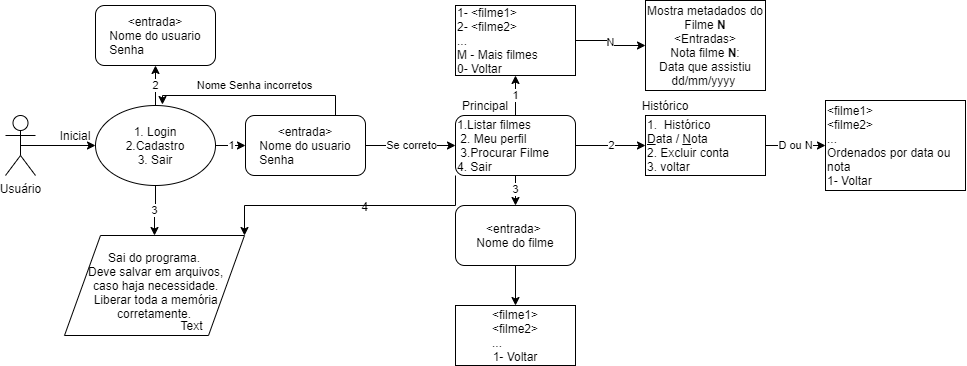

The diagram above was exported from draw.io. Its source (the exported page's mxGraphModel, read from the mxfile embedded in the PNG):
<mxGraphModel dx="2067" dy="561" grid="1" gridSize="10" guides="1" tooltips="1" connect="1" arrows="1" fold="1" page="1" pageScale="1" pageWidth="827" pageHeight="1169" math="0" shadow="0">
  <root>
    <mxCell id="0" />
    <mxCell id="1" parent="0" />
    <mxCell id="xk_Q8UV-_c0iONC8denh-11" style="edgeStyle=orthogonalEdgeStyle;rounded=0;orthogonalLoop=1;jettySize=auto;html=1;exitX=0.5;exitY=0.5;exitDx=0;exitDy=0;exitPerimeter=0;entryX=0;entryY=0.5;entryDx=0;entryDy=0;" parent="1" source="xk_Q8UV-_c0iONC8denh-1" target="xk_Q8UV-_c0iONC8denh-7" edge="1">
      <mxGeometry relative="1" as="geometry" />
    </mxCell>
    <mxCell id="xk_Q8UV-_c0iONC8denh-1" value="Usuário" style="shape=umlActor;verticalLabelPosition=bottom;labelBackgroundColor=#ffffff;verticalAlign=top;html=1;outlineConnect=0;" parent="1" vertex="1">
      <mxGeometry x="-150" y="140" width="30" height="60" as="geometry" />
    </mxCell>
    <mxCell id="xk_Q8UV-_c0iONC8denh-33" value="3&lt;br&gt;" style="edgeStyle=orthogonalEdgeStyle;rounded=0;orthogonalLoop=1;jettySize=auto;html=1;exitX=0.5;exitY=1;exitDx=0;exitDy=0;entryX=0.5;entryY=0;entryDx=0;entryDy=0;" parent="1" source="xk_Q8UV-_c0iONC8denh-7" target="xk_Q8UV-_c0iONC8denh-32" edge="1">
      <mxGeometry relative="1" as="geometry" />
    </mxCell>
    <mxCell id="xk_Q8UV-_c0iONC8denh-35" value="2&lt;br&gt;" style="edgeStyle=orthogonalEdgeStyle;rounded=0;orthogonalLoop=1;jettySize=auto;html=1;exitX=0.5;exitY=0;exitDx=0;exitDy=0;" parent="1" source="xk_Q8UV-_c0iONC8denh-7" target="xk_Q8UV-_c0iONC8denh-36" edge="1">
      <mxGeometry relative="1" as="geometry">
        <mxPoint y="80" as="targetPoint" />
      </mxGeometry>
    </mxCell>
    <mxCell id="xk_Q8UV-_c0iONC8denh-40" value="1&lt;br&gt;" style="edgeStyle=orthogonalEdgeStyle;rounded=0;orthogonalLoop=1;jettySize=auto;html=1;exitX=1;exitY=0.5;exitDx=0;exitDy=0;entryX=0;entryY=0.5;entryDx=0;entryDy=0;" parent="1" source="xk_Q8UV-_c0iONC8denh-7" target="xk_Q8UV-_c0iONC8denh-39" edge="1">
      <mxGeometry relative="1" as="geometry" />
    </mxCell>
    <mxCell id="xk_Q8UV-_c0iONC8denh-7" value="1. Login&lt;br&gt;2.Cadastro&lt;br&gt;3. Sair" style="ellipse;whiteSpace=wrap;html=1;" parent="1" vertex="1">
      <mxGeometry x="-60" y="130" width="120" height="80" as="geometry" />
    </mxCell>
    <mxCell id="xk_Q8UV-_c0iONC8denh-12" value="Inicial" style="text;html=1;strokeColor=none;fillColor=none;align=center;verticalAlign=middle;whiteSpace=wrap;rounded=0;" parent="1" vertex="1">
      <mxGeometry x="-100" y="150" width="40" height="20" as="geometry" />
    </mxCell>
    <mxCell id="xk_Q8UV-_c0iONC8denh-18" value="1&lt;br&gt;" style="edgeStyle=orthogonalEdgeStyle;rounded=0;orthogonalLoop=1;jettySize=auto;html=1;exitX=0.5;exitY=0;exitDx=0;exitDy=0;entryX=0.5;entryY=1;entryDx=0;entryDy=0;" parent="1" source="xk_Q8UV-_c0iONC8denh-14" target="xk_Q8UV-_c0iONC8denh-17" edge="1">
      <mxGeometry relative="1" as="geometry" />
    </mxCell>
    <mxCell id="xk_Q8UV-_c0iONC8denh-20" value="2&lt;br&gt;" style="edgeStyle=orthogonalEdgeStyle;rounded=0;orthogonalLoop=1;jettySize=auto;html=1;exitX=1;exitY=0.5;exitDx=0;exitDy=0;entryX=0;entryY=0.5;entryDx=0;entryDy=0;" parent="1" source="xk_Q8UV-_c0iONC8denh-14" target="xk_Q8UV-_c0iONC8denh-19" edge="1">
      <mxGeometry relative="1" as="geometry" />
    </mxCell>
    <mxCell id="xk_Q8UV-_c0iONC8denh-28" value="3&lt;br&gt;" style="edgeStyle=orthogonalEdgeStyle;rounded=0;orthogonalLoop=1;jettySize=auto;html=1;exitX=0.5;exitY=1;exitDx=0;exitDy=0;entryX=0.5;entryY=0;entryDx=0;entryDy=0;" parent="1" source="xk_Q8UV-_c0iONC8denh-14" target="xk_Q8UV-_c0iONC8denh-25" edge="1">
      <mxGeometry relative="1" as="geometry" />
    </mxCell>
    <mxCell id="xk_Q8UV-_c0iONC8denh-37" style="edgeStyle=orthogonalEdgeStyle;rounded=0;orthogonalLoop=1;jettySize=auto;html=1;exitX=0;exitY=1;exitDx=0;exitDy=0;entryX=1;entryY=0;entryDx=0;entryDy=0;" parent="1" source="xk_Q8UV-_c0iONC8denh-14" target="xk_Q8UV-_c0iONC8denh-32" edge="1">
      <mxGeometry relative="1" as="geometry" />
    </mxCell>
    <mxCell id="xk_Q8UV-_c0iONC8denh-38" value="4&lt;br&gt;" style="text;html=1;align=center;verticalAlign=middle;resizable=0;points=[];" parent="xk_Q8UV-_c0iONC8denh-37" vertex="1" connectable="0">
      <mxGeometry x="-0.2143" relative="1" as="geometry">
        <mxPoint x="-15" as="offset" />
      </mxGeometry>
    </mxCell>
    <mxCell id="xk_Q8UV-_c0iONC8denh-14" value="&lt;span&gt;1.Listar filmes&lt;/span&gt;&lt;br&gt;&lt;span&gt;&amp;nbsp;2. Meu perfil&lt;/span&gt;&lt;br&gt;&lt;span&gt;&amp;nbsp;3.Procurar Filme&lt;/span&gt;&lt;br&gt;&lt;span&gt;4. Sair&lt;/span&gt;" style="rounded=1;whiteSpace=wrap;html=1;align=left;" parent="1" vertex="1">
      <mxGeometry x="300" y="140" width="120" height="60" as="geometry" />
    </mxCell>
    <mxCell id="xk_Q8UV-_c0iONC8denh-22" value="N&lt;br&gt;" style="edgeStyle=orthogonalEdgeStyle;rounded=0;orthogonalLoop=1;jettySize=auto;html=1;exitX=1;exitY=0.5;exitDx=0;exitDy=0;entryX=0;entryY=0.5;entryDx=0;entryDy=0;" parent="1" source="xk_Q8UV-_c0iONC8denh-17" target="xk_Q8UV-_c0iONC8denh-21" edge="1">
      <mxGeometry relative="1" as="geometry" />
    </mxCell>
    <mxCell id="xk_Q8UV-_c0iONC8denh-17" value="&lt;div&gt;1- &amp;lt;filme1&amp;gt;&lt;/div&gt;&lt;div&gt;2- &amp;lt;filme2&amp;gt;&lt;/div&gt;&lt;div&gt;...&lt;/div&gt;&lt;div&gt;M - Mais filmes&lt;/div&gt;&lt;div&gt;0- Voltar&lt;/div&gt;" style="rounded=0;whiteSpace=wrap;html=1;align=left;" parent="1" vertex="1">
      <mxGeometry x="300" y="30" width="120" height="70" as="geometry" />
    </mxCell>
    <mxCell id="xk_Q8UV-_c0iONC8denh-24" value="D ou N&lt;br&gt;" style="edgeStyle=orthogonalEdgeStyle;rounded=0;orthogonalLoop=1;jettySize=auto;html=1;exitX=1;exitY=0.5;exitDx=0;exitDy=0;entryX=0;entryY=0.5;entryDx=0;entryDy=0;" parent="1" source="xk_Q8UV-_c0iONC8denh-19" target="xk_Q8UV-_c0iONC8denh-23" edge="1">
      <mxGeometry relative="1" as="geometry" />
    </mxCell>
    <mxCell id="xk_Q8UV-_c0iONC8denh-19" value="1.&amp;nbsp; Histórico&amp;nbsp;&lt;br&gt;&lt;u&gt;D&lt;/u&gt;ata / &lt;u&gt;N&lt;/u&gt;ota&lt;br&gt;2. Excluir conta&lt;br&gt;3. voltar" style="rounded=0;whiteSpace=wrap;html=1;align=left;" parent="1" vertex="1">
      <mxGeometry x="490" y="140" width="120" height="60" as="geometry" />
    </mxCell>
    <mxCell id="xk_Q8UV-_c0iONC8denh-21" value="Mostra metadados do Filme &lt;b&gt;N&lt;/b&gt;&lt;br&gt;&amp;lt;Entradas&amp;gt;&lt;br&gt;Nota filme &lt;b&gt;N&lt;/b&gt;:&lt;br&gt;Data que assistiu dd/mm/yyyy&amp;nbsp;" style="rounded=0;whiteSpace=wrap;html=1;" parent="1" vertex="1">
      <mxGeometry x="490" y="25" width="120" height="90" as="geometry" />
    </mxCell>
    <mxCell id="xk_Q8UV-_c0iONC8denh-23" value="&lt;div&gt;&amp;lt;filme1&amp;gt;&lt;/div&gt;&lt;div&gt;&amp;lt;filme2&amp;gt;&lt;/div&gt;&lt;div&gt;...&lt;/div&gt;Ordenados por data ou nota&lt;br&gt;1- Voltar" style="rounded=0;whiteSpace=wrap;html=1;align=left;" parent="1" vertex="1">
      <mxGeometry x="670" y="125" width="140" height="90" as="geometry" />
    </mxCell>
    <mxCell id="xk_Q8UV-_c0iONC8denh-31" style="edgeStyle=orthogonalEdgeStyle;rounded=0;orthogonalLoop=1;jettySize=auto;html=1;exitX=0.5;exitY=1;exitDx=0;exitDy=0;entryX=0.5;entryY=0;entryDx=0;entryDy=0;" parent="1" source="xk_Q8UV-_c0iONC8denh-25" target="xk_Q8UV-_c0iONC8denh-30" edge="1">
      <mxGeometry relative="1" as="geometry" />
    </mxCell>
    <mxCell id="xk_Q8UV-_c0iONC8denh-25" value="&amp;lt;entrada&amp;gt; &lt;br&gt;Nome do filme" style="rounded=1;whiteSpace=wrap;html=1;" parent="1" vertex="1">
      <mxGeometry x="300" y="230" width="120" height="60" as="geometry" />
    </mxCell>
    <mxCell id="xk_Q8UV-_c0iONC8denh-30" value="&lt;div style=&quot;text-align: left&quot;&gt;&amp;lt;filme1&amp;gt;&lt;/div&gt;&lt;div style=&quot;text-align: left&quot;&gt;&amp;lt;filme2&amp;gt;&lt;/div&gt;&lt;div style=&quot;text-align: left&quot;&gt;...&lt;/div&gt;&lt;span style=&quot;text-align: left&quot;&gt;1- Voltar&lt;/span&gt;" style="rounded=0;whiteSpace=wrap;html=1;" parent="1" vertex="1">
      <mxGeometry x="300" y="330" width="120" height="60" as="geometry" />
    </mxCell>
    <mxCell id="xk_Q8UV-_c0iONC8denh-32" value="Sai do programa.&lt;br&gt;&amp;nbsp;Deve salvar em arquivos,&lt;br&gt;&amp;nbsp;caso haja necessidade.&lt;br&gt;&amp;nbsp;Liberar toda a memória corretamente." style="shape=parallelogram;perimeter=parallelogramPerimeter;whiteSpace=wrap;html=1;" parent="1" vertex="1">
      <mxGeometry x="-91" y="260" width="180" height="100" as="geometry" />
    </mxCell>
    <mxCell id="xk_Q8UV-_c0iONC8denh-34" value="Text" style="text;html=1;align=center;verticalAlign=middle;resizable=0;points=[];autosize=1;" parent="xk_Q8UV-_c0iONC8denh-32" vertex="1">
      <mxGeometry x="106.71428571428572" y="80" width="40" height="20" as="geometry" />
    </mxCell>
    <mxCell id="xk_Q8UV-_c0iONC8denh-36" value="&lt;span&gt;&amp;lt;entrada&amp;gt;&lt;/span&gt;&lt;br&gt;&lt;span&gt;Nome do usuario&lt;br&gt;&lt;div style=&quot;text-align: left&quot;&gt;&lt;span&gt;Senha&lt;/span&gt;&lt;/div&gt;&lt;/span&gt;" style="rounded=1;whiteSpace=wrap;html=1;" parent="1" vertex="1">
      <mxGeometry x="-60" y="30" width="120" height="60" as="geometry" />
    </mxCell>
    <mxCell id="xk_Q8UV-_c0iONC8denh-41" value="Se correto" style="edgeStyle=orthogonalEdgeStyle;rounded=0;orthogonalLoop=1;jettySize=auto;html=1;exitX=1;exitY=0.5;exitDx=0;exitDy=0;entryX=0;entryY=0.5;entryDx=0;entryDy=0;" parent="1" source="xk_Q8UV-_c0iONC8denh-39" target="xk_Q8UV-_c0iONC8denh-14" edge="1">
      <mxGeometry relative="1" as="geometry" />
    </mxCell>
    <mxCell id="xk_Q8UV-_c0iONC8denh-44" value="Nome Senha incorretos&lt;br&gt;" style="edgeStyle=orthogonalEdgeStyle;rounded=0;orthogonalLoop=1;jettySize=auto;html=1;exitX=0.75;exitY=0;exitDx=0;exitDy=0;entryX=0.558;entryY=-0.012;entryDx=0;entryDy=0;entryPerimeter=0;" parent="1" source="xk_Q8UV-_c0iONC8denh-39" target="xk_Q8UV-_c0iONC8denh-7" edge="1">
      <mxGeometry x="0.0002" y="-10" relative="1" as="geometry">
        <mxPoint x="140" y="130" as="targetPoint" />
        <Array as="points">
          <mxPoint x="180" y="120" />
          <mxPoint x="7" y="120" />
        </Array>
        <mxPoint as="offset" />
      </mxGeometry>
    </mxCell>
    <mxCell id="xk_Q8UV-_c0iONC8denh-39" value="&lt;span&gt;&amp;lt;entrada&amp;gt;&lt;/span&gt;&lt;br&gt;&lt;span&gt;Nome do usuario&lt;br&gt;&lt;div style=&quot;text-align: left&quot;&gt;&lt;span&gt;Senha&lt;/span&gt;&lt;/div&gt;&lt;/span&gt;" style="rounded=1;whiteSpace=wrap;html=1;" parent="1" vertex="1">
      <mxGeometry x="90" y="140" width="120" height="60" as="geometry" />
    </mxCell>
    <mxCell id="oD98LSXJJwL9jYenvqRv-1" value="Principal" style="text;html=1;strokeColor=none;fillColor=none;align=center;verticalAlign=middle;whiteSpace=wrap;rounded=0;" vertex="1" parent="1">
      <mxGeometry x="310" y="120" width="40" height="20" as="geometry" />
    </mxCell>
    <mxCell id="oD98LSXJJwL9jYenvqRv-2" value="Histórico" style="text;html=1;strokeColor=none;fillColor=none;align=center;verticalAlign=middle;whiteSpace=wrap;rounded=0;" vertex="1" parent="1">
      <mxGeometry x="490" y="120" width="40" height="20" as="geometry" />
    </mxCell>
  </root>
</mxGraphModel>